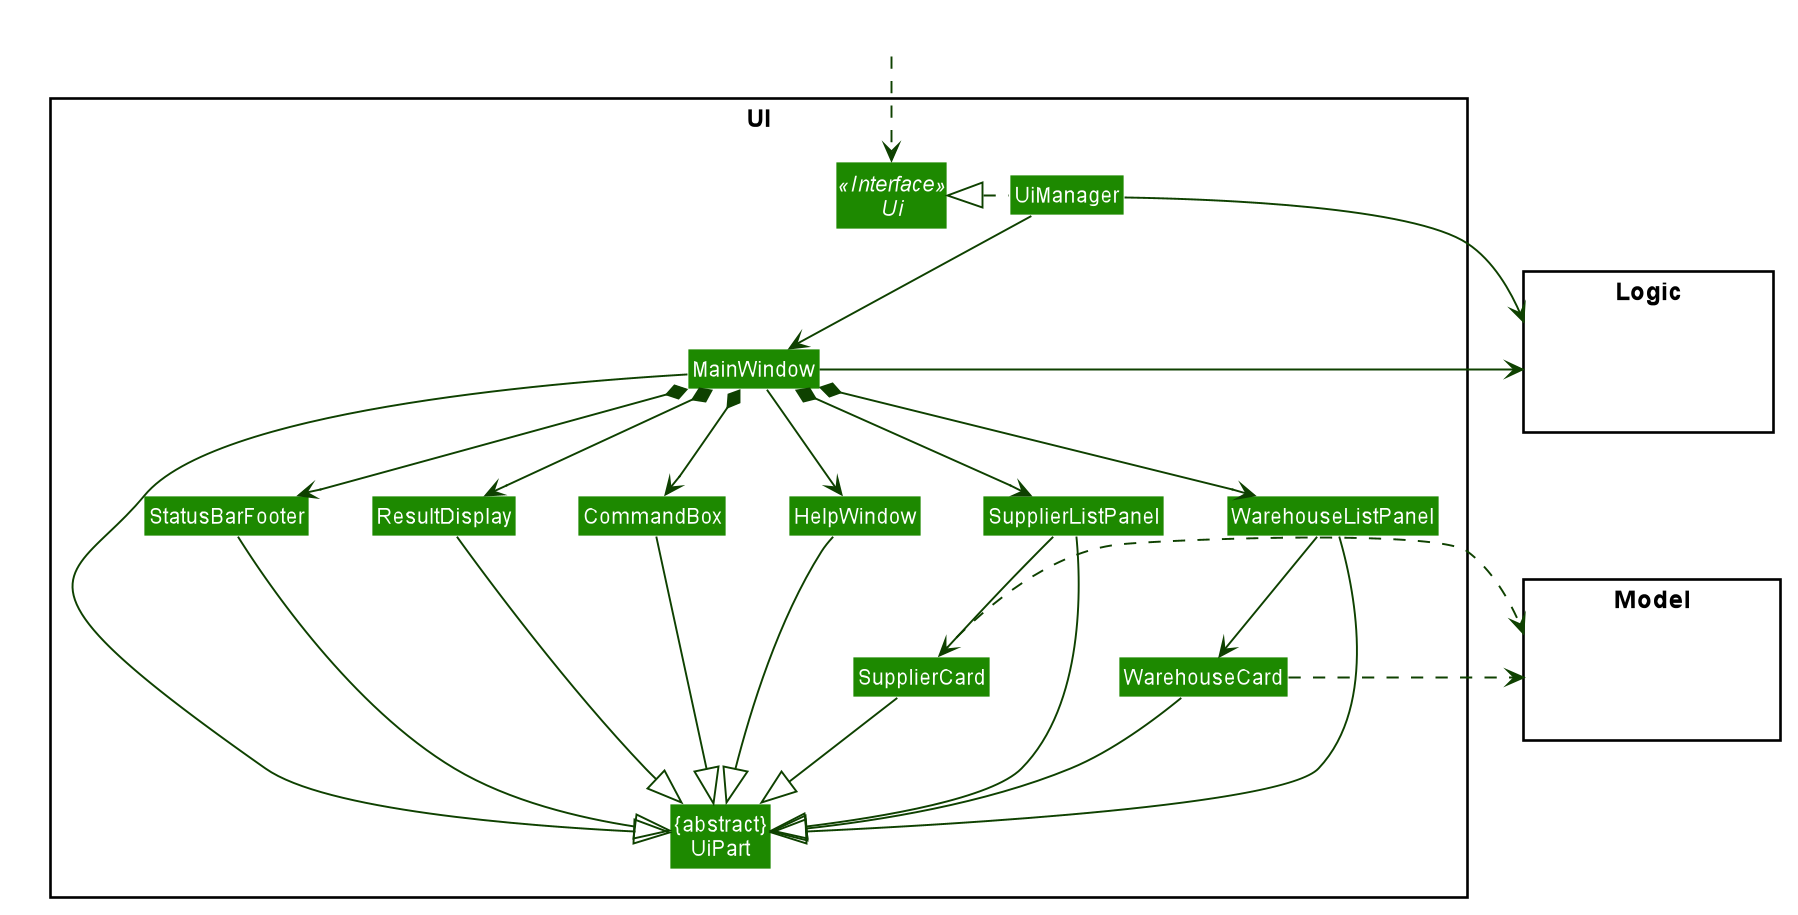

The diagram above was rendered by PlantUML. Its source (embedded in the PNG):
@startuml








skinparam BackgroundColor #FFFFFFF

skinparam Shadowing false

skinparam Class {
    FontColor #FFFFFF
    BorderThickness 1
    BorderColor #FFFFFF
    StereotypeFontColor #FFFFFF
    FontName Arial
}

skinparam Actor {
    BorderColor #000000
    Color #000000
    FontName Arial
}

skinparam Sequence {
    MessageAlign center
    BoxFontSize 15
    BoxPadding 0
    BoxFontColor #FFFFFF
    FontName Arial
}

skinparam Participant {
    FontColor #FFFFFFF
    Padding 20
}

skinparam MinClassWidth 50
skinparam ParticipantPadding 10
skinparam Shadowing false
skinparam DefaultTextAlignment center
skinparam packageStyle Rectangle

hide footbox
hide members
hide circle
skinparam arrowThickness 1.1
skinparam arrowColor #0E4100
skinparam classBackgroundColor #1D8900

package UI <<Rectangle>>{
Interface Ui <<Interface>>
Class "{abstract}\nUiPart" as UiPart
Class UiManager
Class MainWindow
Class HelpWindow
Class ResultDisplay
Class SupplierListPanel
Class SupplierCard
Class WarehouseListPanel
Class WarehouseCard
Class StatusBarFooter
Class CommandBox
}

package Model <<Rectangle>> {
Class HiddenModel #FFFFFF
}

package Logic <<Rectangle>> {
Class HiddenLogic #FFFFFF
}

Class HiddenOutside #FFFFFF
HiddenOutside ..> Ui

UiManager .left.|> Ui
UiManager -down-> MainWindow
MainWindow --> HelpWindow
MainWindow *-down-> CommandBox
MainWindow *-down-> ResultDisplay
MainWindow *-down-> SupplierListPanel
MainWindow *-down-> WarehouseListPanel
MainWindow *-down-> StatusBarFooter

SupplierListPanel -down-> SupplierCard
WarehouseListPanel -down-> WarehouseCard

MainWindow -left-|> UiPart

ResultDisplay --|> UiPart
CommandBox --|> UiPart
SupplierListPanel --|> UiPart
SupplierCard --|> UiPart
WarehouseListPanel --|> UiPart
WarehouseCard --|> UiPart
StatusBarFooter --|> UiPart
HelpWindow -down-|> UiPart

SupplierCard .right.> Model
WarehouseCard .right.> Model
UiManager -right-> Logic
MainWindow -left-> Logic

SupplierListPanel -[hidden]left- HelpWindow
HelpWindow -[hidden]left- CommandBox
CommandBox -[hidden]left- ResultDisplay
ResultDisplay -[hidden]left- StatusBarFooter

MainWindow -[hidden]-|> UiPart
@enduml